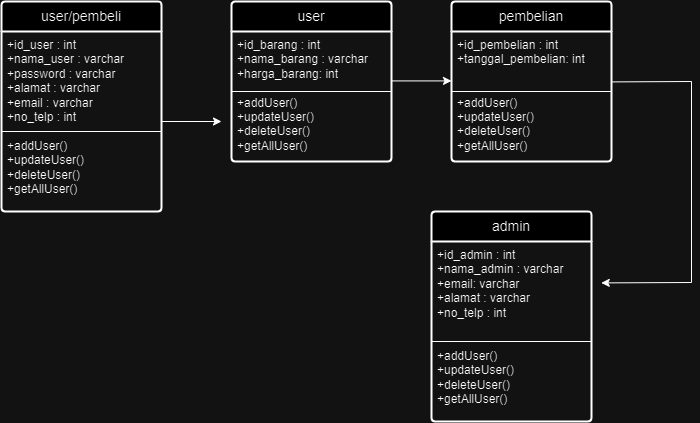

The diagram above was exported from draw.io. Its source (the exported page's mxGraphModel, read from the mxfile embedded in the PNG):
<mxGraphModel dx="889" dy="486" grid="1" gridSize="10" guides="1" tooltips="1" connect="1" arrows="1" fold="1" page="1" pageScale="1" pageWidth="827" pageHeight="1169" math="0" shadow="0">
  <root>
    <mxCell id="0" />
    <mxCell id="1" parent="0" />
    <mxCell id="lHuhSVNR3XCgz6CUNB7V-27" value="user/pembeli" style="swimlane;childLayout=stackLayout;horizontal=1;startSize=30;horizontalStack=0;rounded=1;fontSize=14;fontStyle=0;strokeWidth=2;resizeParent=0;resizeLast=1;shadow=0;dashed=0;align=center;arcSize=4;whiteSpace=wrap;html=1;" vertex="1" parent="1">
      <mxGeometry x="50" y="120" width="160" height="210" as="geometry" />
    </mxCell>
    <mxCell id="lHuhSVNR3XCgz6CUNB7V-28" value="+id_user : int&lt;br&gt;+nama_user : varchar&lt;br&gt;+password : varchar&lt;br&gt;+alamat : varchar&lt;br&gt;+email : varchar&lt;br&gt;+no_telp : int&lt;br&gt;&lt;br&gt;+addUser()&lt;br&gt;+updateUser()&lt;br&gt;+deleteUser()&lt;br&gt;+getAllUser()" style="align=left;strokeColor=none;fillColor=none;spacingLeft=4;fontSize=12;verticalAlign=top;resizable=0;rotatable=0;part=1;html=1;" vertex="1" parent="lHuhSVNR3XCgz6CUNB7V-27">
      <mxGeometry y="30" width="160" height="180" as="geometry" />
    </mxCell>
    <mxCell id="lHuhSVNR3XCgz6CUNB7V-33" value="" style="endArrow=none;html=1;rounded=0;" edge="1" parent="lHuhSVNR3XCgz6CUNB7V-27">
      <mxGeometry relative="1" as="geometry">
        <mxPoint y="130" as="sourcePoint" />
        <mxPoint x="160" y="130" as="targetPoint" />
      </mxGeometry>
    </mxCell>
    <mxCell id="lHuhSVNR3XCgz6CUNB7V-34" value="pembelian" style="swimlane;childLayout=stackLayout;horizontal=1;startSize=30;horizontalStack=0;rounded=1;fontSize=14;fontStyle=0;strokeWidth=2;resizeParent=0;resizeLast=1;shadow=0;dashed=0;align=center;arcSize=4;whiteSpace=wrap;html=1;" vertex="1" parent="1">
      <mxGeometry x="500" y="120" width="160" height="160" as="geometry" />
    </mxCell>
    <mxCell id="lHuhSVNR3XCgz6CUNB7V-37" value="" style="endArrow=none;html=1;rounded=0;" edge="1" parent="lHuhSVNR3XCgz6CUNB7V-34">
      <mxGeometry relative="1" as="geometry">
        <mxPoint y="90" as="sourcePoint" />
        <mxPoint x="160" y="90" as="targetPoint" />
      </mxGeometry>
    </mxCell>
    <mxCell id="lHuhSVNR3XCgz6CUNB7V-35" value="+id_pembelian : int&lt;br&gt;+tanggal_pembelian: int&lt;br&gt;&lt;br&gt;&lt;br&gt;+addUser()&lt;br&gt;+updateUser()&lt;br&gt;+deleteUser()&lt;br&gt;+getAllUser()" style="align=left;strokeColor=none;fillColor=none;spacingLeft=4;fontSize=12;verticalAlign=top;resizable=0;rotatable=0;part=1;html=1;" vertex="1" parent="lHuhSVNR3XCgz6CUNB7V-34">
      <mxGeometry y="30" width="160" height="130" as="geometry" />
    </mxCell>
    <mxCell id="lHuhSVNR3XCgz6CUNB7V-39" value="admin" style="swimlane;childLayout=stackLayout;horizontal=1;startSize=30;horizontalStack=0;rounded=1;fontSize=14;fontStyle=0;strokeWidth=2;resizeParent=0;resizeLast=1;shadow=0;dashed=0;align=center;arcSize=4;whiteSpace=wrap;html=1;" vertex="1" parent="1">
      <mxGeometry x="480" y="330" width="160" height="210" as="geometry" />
    </mxCell>
    <mxCell id="lHuhSVNR3XCgz6CUNB7V-40" value="+id_admin : int&lt;br&gt;+nama_admin : varchar&lt;br&gt;+email: varchar&lt;br&gt;+alamat : varchar&lt;br&gt;+no_telp : int&lt;br&gt;&lt;br&gt;&lt;br&gt;+addUser()&lt;br&gt;+updateUser()&lt;br&gt;+deleteUser()&lt;br&gt;+getAllUser()" style="align=left;strokeColor=none;fillColor=none;spacingLeft=4;fontSize=12;verticalAlign=top;resizable=0;rotatable=0;part=1;html=1;" vertex="1" parent="lHuhSVNR3XCgz6CUNB7V-39">
      <mxGeometry y="30" width="160" height="180" as="geometry" />
    </mxCell>
    <mxCell id="lHuhSVNR3XCgz6CUNB7V-41" value="" style="endArrow=none;html=1;rounded=0;" edge="1" parent="lHuhSVNR3XCgz6CUNB7V-39">
      <mxGeometry relative="1" as="geometry">
        <mxPoint y="130" as="sourcePoint" />
        <mxPoint x="160" y="130" as="targetPoint" />
      </mxGeometry>
    </mxCell>
    <mxCell id="lHuhSVNR3XCgz6CUNB7V-42" value="user" style="swimlane;childLayout=stackLayout;horizontal=1;startSize=30;horizontalStack=0;rounded=1;fontSize=14;fontStyle=0;strokeWidth=2;resizeParent=0;resizeLast=1;shadow=0;dashed=0;align=center;arcSize=4;whiteSpace=wrap;html=1;" vertex="1" parent="1">
      <mxGeometry x="280" y="120" width="160" height="160" as="geometry" />
    </mxCell>
    <mxCell id="lHuhSVNR3XCgz6CUNB7V-43" value="" style="endArrow=none;html=1;rounded=0;" edge="1" parent="lHuhSVNR3XCgz6CUNB7V-42">
      <mxGeometry relative="1" as="geometry">
        <mxPoint y="90" as="sourcePoint" />
        <mxPoint x="160" y="90" as="targetPoint" />
      </mxGeometry>
    </mxCell>
    <mxCell id="lHuhSVNR3XCgz6CUNB7V-44" value="+id_barang : int&lt;br&gt;+nama_barang : varchar&lt;br&gt;+harga_barang: int&lt;br&gt;&lt;br&gt;+addUser()&lt;br&gt;+updateUser()&lt;br&gt;+deleteUser()&lt;br&gt;+getAllUser()" style="align=left;strokeColor=none;fillColor=none;spacingLeft=4;fontSize=12;verticalAlign=top;resizable=0;rotatable=0;part=1;html=1;" vertex="1" parent="lHuhSVNR3XCgz6CUNB7V-42">
      <mxGeometry y="30" width="160" height="130" as="geometry" />
    </mxCell>
    <mxCell id="lHuhSVNR3XCgz6CUNB7V-45" value="" style="endArrow=classic;html=1;rounded=0;" edge="1" parent="1">
      <mxGeometry width="50" height="50" relative="1" as="geometry">
        <mxPoint x="210" y="240" as="sourcePoint" />
        <mxPoint x="270" y="240" as="targetPoint" />
      </mxGeometry>
    </mxCell>
    <mxCell id="lHuhSVNR3XCgz6CUNB7V-46" value="" style="endArrow=classic;html=1;rounded=0;" edge="1" parent="1">
      <mxGeometry width="50" height="50" relative="1" as="geometry">
        <mxPoint x="440" y="199.41" as="sourcePoint" />
        <mxPoint x="500" y="199.41" as="targetPoint" />
      </mxGeometry>
    </mxCell>
    <mxCell id="lHuhSVNR3XCgz6CUNB7V-47" value="" style="endArrow=classic;html=1;rounded=0;entryX=1.061;entryY=0.23;entryDx=0;entryDy=0;entryPerimeter=0;" edge="1" parent="1" target="lHuhSVNR3XCgz6CUNB7V-40">
      <mxGeometry width="50" height="50" relative="1" as="geometry">
        <mxPoint x="660" y="200.41" as="sourcePoint" />
        <mxPoint x="650" y="406" as="targetPoint" />
        <Array as="points">
          <mxPoint x="740" y="200" />
          <mxPoint x="740" y="401" />
        </Array>
      </mxGeometry>
    </mxCell>
  </root>
</mxGraphModel>